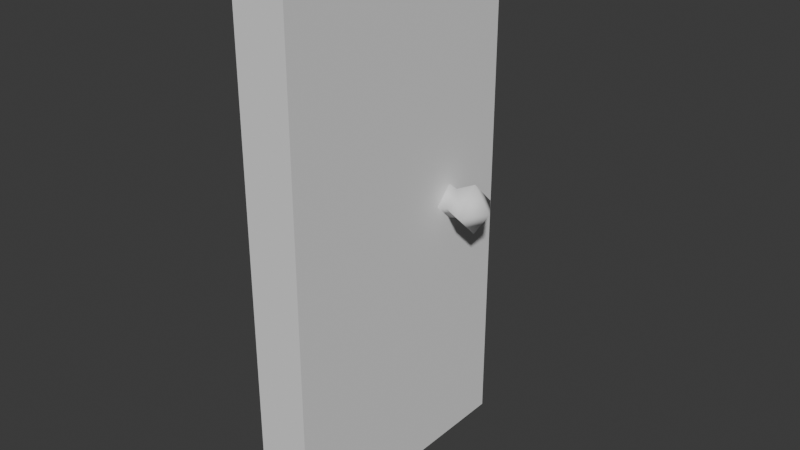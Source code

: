 # Source: Door.blend  (saved by Blender 4.3.34; exported with 4.5.12 LTS)
import bpy
from mathutils import Matrix  # noqa: F401  (used for matrix-valued properties, if any)

bpy.ops.wm.read_factory_settings(use_empty=True)
scene = bpy.context.scene
scene.name = 'Scene'

# ---- collections
col_collection = bpy.data.collections.new('Collection'); scene.collection.children.link(col_collection)

# ---- world
world_world = bpy.data.worlds.new('World'); scene.world = world_world
world_world.use_nodes = True; world_world.node_tree.nodes.clear()
_N = world_world.node_tree.nodes; _L = world_world.node_tree.links
n0 = _N.new('ShaderNodeOutputWorld'); n0.name = 'World Output'; n0.location = (300, 300)
n1 = _N.new('ShaderNodeBackground'); n1.name = 'Background'; n1.location = (10, 300)
n1.inputs[0].default_value = (0.05088, 0.05088, 0.05088, 1.0)
_L.new(n1.outputs[0], n0.inputs[0])
n0.is_active_output = True
world_world.color = (0.05088, 0.05088, 0.05088)
world_world.sun_shadow_jitter_overblur = 0.0

# ---- meshes
me_cube_001 = bpy.data.meshes.new('Cube.001')
me_cube_001.from_pydata([(-0.1, 0.0, 0.0), (-0.1, 0.0, 2.0), (-0.1, 1.0, 0.0), (-0.1, 1.0, 2.0), (0.1, 0.0, 0.0), (0.1, 0.0, 2.0), (0.1, 1.0, 0.0), (0.1, 1.0, 2.0), (-0.1, 0.5, 0.0), (-0.1, 0.5, 2.0), (0.1, 0.5, 0.0), (0.1, 0.5, 2.0), (-0.1, 0.0, 1.0), (-0.1, 1.0, 1.0), (0.1, 1.0, 1.0), (0.1, 0.0, 1.0), (0.1, 0.5, 1.0), (-0.1, 0.5, 1.0), (-0.1, 0.75, 2.0), (0.1, 0.75, 0.0), (-0.1, 0.75, 0.0), (0.1, 0.75, 2.0), (-0.1, 0.75, 1.0), (0.1, 0.6851, 1.0), (0.1, 0.75, 0.9351), (0.1, 0.8149, 1.0), (0.1, 0.75, 1.065), (0.1303, 0.6946, 1.0), (0.1303, 0.75, 0.9446), (0.1303, 0.8054, 1.0), (0.1303, 0.75, 1.055), (0.2077, 0.6569, 1.0), (0.2077, 0.75, 0.9069), (0.2077, 0.8431, 1.0), (0.2077, 0.75, 1.093), (0.2728, 0.75, 1.0)], [], [(22, 18, 3, 13), (13, 3, 7, 14), (16, 11, 5, 15), (15, 5, 1, 12), (8, 10, 4, 0), (11, 9, 1, 5), (21, 18, 9, 11), (20, 19, 10, 8), (12, 1, 9, 17), (0, 12, 17, 8), (14, 7, 21, 26, 25), (4, 15, 12, 0), (10, 16, 15, 4), (2, 13, 14, 6), (20, 22, 13, 2), (8, 17, 22, 20), (23, 26, 21, 11, 16), (6, 14, 25, 24, 19), (2, 6, 19, 20), (7, 3, 18, 21), (17, 9, 18, 22), (25, 26, 30, 29), (19, 24, 23, 16, 10), (28, 29, 33, 32), (23, 24, 28, 27), (24, 25, 29, 28), (26, 23, 27, 30), (30, 27, 31, 34), (29, 30, 34, 33), (27, 28, 32, 31), (31, 32, 35), (32, 33, 35), (33, 34, 35), (34, 31, 35)])
me_cube_001.polygons.foreach_set('use_smooth', [True] * 34)
_k = set([(0, 4), (0, 8), (0, 12), (1, 5), (1, 9), (1, 12), (2, 6), (2, 13), (2, 20), (3, 7), (3, 13), (3, 18), (4, 10), (4, 15), (5, 11), (5, 15), (6, 14), (6, 19), (7, 14), (7, 21), (8, 20), (9, 18), (10, 19), (11, 21), (23, 24), (23, 26), (24, 25), (25, 26)])
me_cube_001.attributes.new('sharp_edge', 'BOOLEAN', 'EDGE').data.foreach_set('value', [ (min(e.vertices), max(e.vertices)) in _k for e in me_cube_001.edges])
_uv = me_cube_001.uv_layers.new(name='UVMap')
_uv.uv.foreach_set('vector', [0.5, 0.1875, 0.625, 0.1875, 0.625, 0.25, 0.5, 0.25, 0.5, 0.25, 0.625, 0.25, 0.625, 0.5, 0.5, 0.5, 0.5, 0.625, 0.625, 0.625, 0.625, 0.75, 0.5, 0.75, 0.5, 0.75, 0.625, 0.75, 0.625, 1.0, 0.5, 1.0, 0.125, 0.625, 0.375, 0.625, 0.375, 0.75, 0.125, 0.75, 0.625, 0.625, 0.875, 0.625, 0.875, 0.75, 0.625, 0.75, 0.625, 0.5625, 0.875, 0.5625, 0.875, 0.625, 0.625, 0.625, 0.125, 0.5625, 0.375, 0.5625, 0.375, 0.625, 0.125, 0.625, 0.5, 0.0, 0.625, 0.0, 0.625, 0.125, 0.5, 0.125, 0.375, 0.0, 0.5, 0.0, 0.5, 0.125, 0.375, 0.125, 0.5, 0.5, 0.625, 0.5, 0.625, 0.5625, 0.5183, 0.5625, 0.5, 0.5259, 0.375, 0.75, 0.5, 0.75, 0.5, 1.0, 0.375, 1.0, 0.375, 0.625, 0.5, 0.625, 0.5, 0.75, 0.375, 0.75, 0.375, 0.25, 0.5, 0.25, 0.5, 0.5, 0.375, 0.5, 0.375, 0.1875, 0.5, 0.1875, 0.5, 0.25, 0.375, 0.25, 0.375, 0.125, 0.5, 0.125, 0.5, 0.1875, 0.375, 0.1875, 0.5, 0.5991, 0.5183, 0.5625, 0.625, 0.5625, 0.625, 0.625, 0.5, 0.625, 0.375, 0.5, 0.5, 0.5, 0.5, 0.5259, 0.4817, 0.5625, 0.375, 0.5625, 0.125, 0.5, 0.375, 0.5, 0.375, 0.5625, 0.125, 0.5625, 0.625, 0.5, 0.875, 0.5, 0.875, 0.5625, 0.625, 0.5625, 0.5, 0.125, 0.625, 0.125, 0.625, 0.1875, 0.5, 0.1875, 0.5, 0.5259, 0.5183, 0.5625, 0.5183, 0.5625, 0.5, 0.5259, 0.375, 0.5625, 0.4817, 0.5625, 0.5, 0.5991, 0.5, 0.625, 0.375, 0.625, 0.4817, 0.5625, 0.5, 0.5259, 0.5, 0.5259, 0.4817, 0.5625, 0.5, 0.5991, 0.4817, 0.5625, 0.4817, 0.5625, 0.5, 0.5991, 0.4817, 0.5625, 0.5, 0.5259, 0.5, 0.5259, 0.4817, 0.5625, 0.5183, 0.5625, 0.5, 0.5991, 0.5, 0.5991, 0.5183, 0.5625, 0.5183, 0.5625, 0.5, 0.5991, 0.5, 0.5991, 0.5183, 0.5625, 0.5, 0.5259, 0.5183, 0.5625, 0.5183, 0.5625, 0.5, 0.5259, 0.5, 0.5991, 0.4817, 0.5625, 0.4817, 0.5625, 0.5, 0.5991, 0.5, 0.5991, 0.4817, 0.5625, 0.5, 0.5625, 0.4817, 0.5625, 0.5, 0.5259, 0.5, 0.5625, 0.5, 0.5259, 0.5183, 0.5625, 0.5, 0.5625, 0.5183, 0.5625, 0.5, 0.5991, 0.5, 0.5625])
me_cube_001.update()

# ---- objects
ob_door = bpy.data.objects.new('Door', me_cube_001)

# ---- transforms, parenting, visibility, modifiers, constraints
ob_door.location = (0.0, 0.0, 0.0)

# ---- collection membership
col_collection.objects.link(ob_door)

# ---- scene / render settings (as saved in the file)
scene.frame_start = 1; scene.frame_end = 250; scene.frame_set(1)
scene.render.engine = 'BLENDER_EEVEE_NEXT'
bpy.context.view_layer.update()

# ---- added for rendering (the .blend has no active camera and no usable light): camera, sun
cam_auto = bpy.data.cameras.new('AutoCamera')
cam_auto.lens = 50.0
cam_auto.sensor_width = 36.0
cam_auto.clip_end = 1000.0
ob_auto_camera = bpy.data.objects.new('AutoCamera', cam_auto)
scene.collection.objects.link(ob_auto_camera)
ob_auto_camera.location = (2.18385, -2.01691, 2.67794)
ob_auto_camera.rotation_euler = (1.09748, -7.21219e-08, 0.694738)
scene.camera = ob_auto_camera
light_auto_sun = bpy.data.lights.new('AutoSun', 'SUN')
light_auto_sun.energy = 3.0
light_auto_sun.angle = 0.0523599
ob_auto_sun = bpy.data.objects.new('AutoSun', light_auto_sun)
scene.collection.objects.link(ob_auto_sun)
ob_auto_sun.rotation_euler = (0.872665, 0.174533, 0.523599)
bpy.context.view_layer.update()
